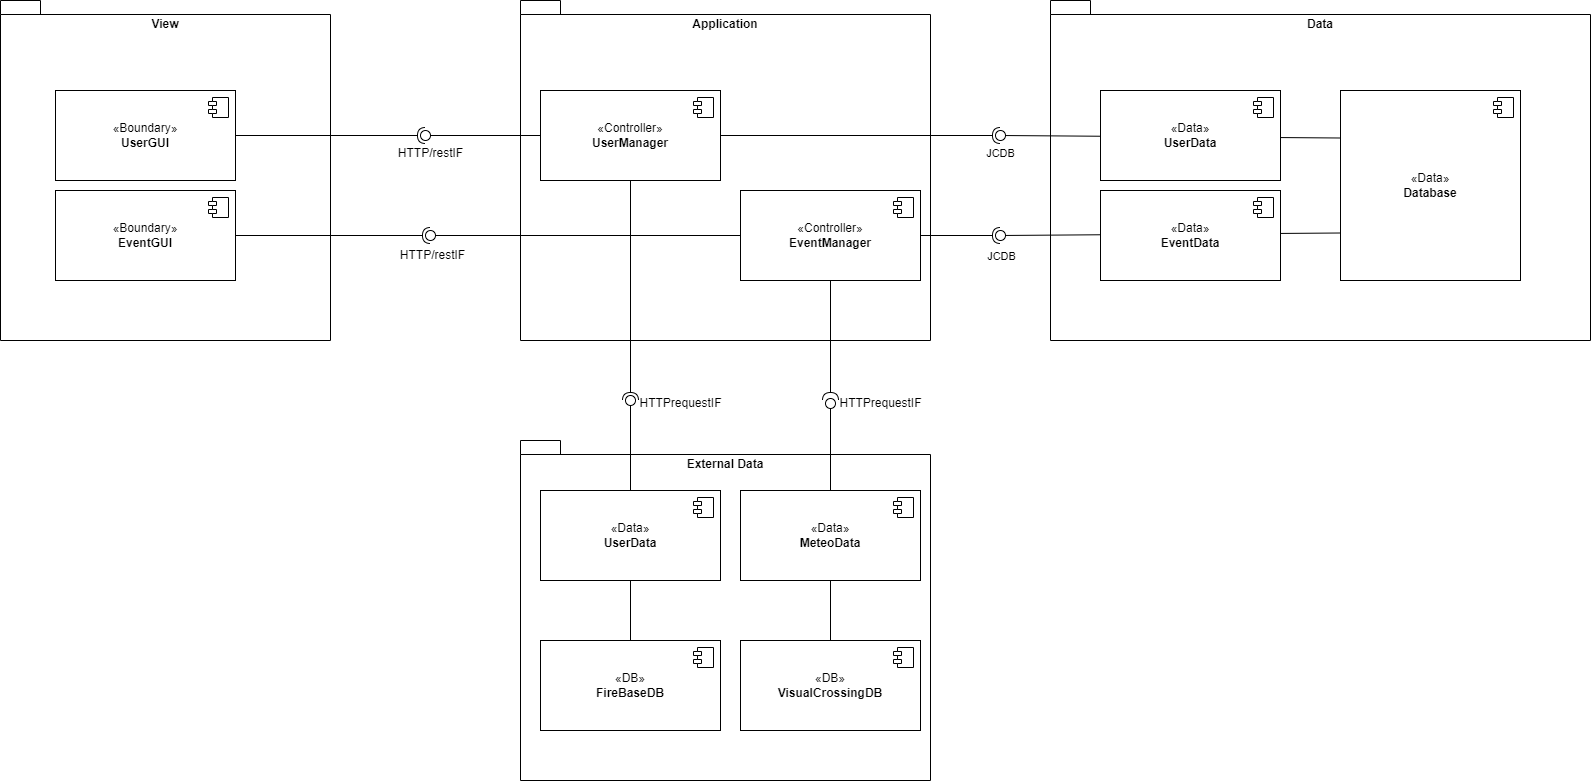

The diagram above was exported from draw.io. Its source (the exported page's mxGraphModel, read from the mxfile embedded in the PNG):
<mxGraphModel dx="1621" dy="1581" grid="1" gridSize="10" guides="1" tooltips="1" connect="1" arrows="1" fold="1" page="1" pageScale="1" pageWidth="827" pageHeight="1169" math="0" shadow="0">
  <root>
    <mxCell id="0" />
    <mxCell id="1" parent="0" />
    <mxCell id="KeYxlR6JVcF8Aqz_7-zb-4" value="External Data" style="shape=folder;fontStyle=1;spacingTop=10;tabWidth=40;tabHeight=14;tabPosition=left;html=1;whiteSpace=wrap;verticalAlign=top;" parent="1" vertex="1">
      <mxGeometry x="-280" y="400" width="410" height="340" as="geometry" />
    </mxCell>
    <mxCell id="KeYxlR6JVcF8Aqz_7-zb-3" value="Data" style="shape=folder;fontStyle=1;spacingTop=10;tabWidth=40;tabHeight=14;tabPosition=left;html=1;whiteSpace=wrap;verticalAlign=top;" parent="1" vertex="1">
      <mxGeometry x="250" y="-40" width="540" height="340" as="geometry" />
    </mxCell>
    <mxCell id="KeYxlR6JVcF8Aqz_7-zb-2" value="Application" style="shape=folder;fontStyle=1;spacingTop=10;tabWidth=40;tabHeight=14;tabPosition=left;html=1;whiteSpace=wrap;verticalAlign=top;" parent="1" vertex="1">
      <mxGeometry x="-280" y="-40" width="410" height="340" as="geometry" />
    </mxCell>
    <mxCell id="KeYxlR6JVcF8Aqz_7-zb-1" value="View" style="shape=folder;fontStyle=1;spacingTop=10;tabWidth=40;tabHeight=14;tabPosition=left;html=1;whiteSpace=wrap;verticalAlign=top;" parent="1" vertex="1">
      <mxGeometry x="-800" y="-40" width="330" height="340" as="geometry" />
    </mxCell>
    <mxCell id="5seyrMzP3nXMBWjV6_gZ-1" value="«Data»&lt;br style=&quot;border-color: var(--border-color);&quot;&gt;&lt;b&gt;Database&lt;/b&gt;" style="html=1;dropTarget=0;whiteSpace=wrap;" parent="1" vertex="1">
      <mxGeometry x="540" y="50" width="180" height="190" as="geometry" />
    </mxCell>
    <mxCell id="5seyrMzP3nXMBWjV6_gZ-2" value="" style="shape=module;jettyWidth=8;jettyHeight=4;" parent="5seyrMzP3nXMBWjV6_gZ-1" vertex="1">
      <mxGeometry x="1" width="20" height="20" relative="1" as="geometry">
        <mxPoint x="-27" y="7" as="offset" />
      </mxGeometry>
    </mxCell>
    <mxCell id="5seyrMzP3nXMBWjV6_gZ-15" value="" style="rounded=0;orthogonalLoop=1;jettySize=auto;html=1;endArrow=oval;endFill=0;sketch=0;sourcePerimeterSpacing=0;targetPerimeterSpacing=0;endSize=10;exitX=0;exitY=0.75;exitDx=0;exitDy=0;" parent="1" source="5seyrMzP3nXMBWjV6_gZ-1" target="5seyrMzP3nXMBWjV6_gZ-16" edge="1">
      <mxGeometry relative="1" as="geometry">
        <mxPoint x="470" y="218" as="sourcePoint" />
      </mxGeometry>
    </mxCell>
    <mxCell id="5seyrMzP3nXMBWjV6_gZ-16" value="" style="ellipse;whiteSpace=wrap;html=1;align=center;aspect=fixed;fillColor=none;strokeColor=none;resizable=0;perimeter=centerPerimeter;rotatable=0;allowArrows=0;points=[];outlineConnect=1;" parent="1" vertex="1">
      <mxGeometry x="195" y="190" width="10" height="10" as="geometry" />
    </mxCell>
    <mxCell id="5seyrMzP3nXMBWjV6_gZ-22" value="" style="ellipse;whiteSpace=wrap;html=1;align=center;aspect=fixed;fillColor=none;strokeColor=none;resizable=0;perimeter=centerPerimeter;rotatable=0;allowArrows=0;points=[];outlineConnect=1;" parent="1" vertex="1">
      <mxGeometry x="520" y="90" width="10" height="10" as="geometry" />
    </mxCell>
    <mxCell id="5seyrMzP3nXMBWjV6_gZ-24" value="«Controller»&lt;br style=&quot;border-color: var(--border-color);&quot;&gt;&lt;b&gt;UserManager&lt;/b&gt;" style="html=1;dropTarget=0;whiteSpace=wrap;" parent="1" vertex="1">
      <mxGeometry x="-260" y="50" width="180" height="90" as="geometry" />
    </mxCell>
    <mxCell id="5seyrMzP3nXMBWjV6_gZ-25" value="" style="shape=module;jettyWidth=8;jettyHeight=4;" parent="5seyrMzP3nXMBWjV6_gZ-24" vertex="1">
      <mxGeometry x="1" width="20" height="20" relative="1" as="geometry">
        <mxPoint x="-27" y="7" as="offset" />
      </mxGeometry>
    </mxCell>
    <mxCell id="5seyrMzP3nXMBWjV6_gZ-26" value="«Controller»&lt;br style=&quot;border-color: var(--border-color);&quot;&gt;&lt;b&gt;EventManager&lt;/b&gt;" style="html=1;dropTarget=0;whiteSpace=wrap;" parent="1" vertex="1">
      <mxGeometry x="-60" y="150" width="180" height="90" as="geometry" />
    </mxCell>
    <mxCell id="5seyrMzP3nXMBWjV6_gZ-27" value="" style="shape=module;jettyWidth=8;jettyHeight=4;" parent="5seyrMzP3nXMBWjV6_gZ-26" vertex="1">
      <mxGeometry x="1" width="20" height="20" relative="1" as="geometry">
        <mxPoint x="-27" y="7" as="offset" />
      </mxGeometry>
    </mxCell>
    <mxCell id="5seyrMzP3nXMBWjV6_gZ-28" value="" style="rounded=0;orthogonalLoop=1;jettySize=auto;html=1;endArrow=halfCircle;endFill=0;endSize=6;strokeWidth=1;sketch=0;exitX=1;exitY=0.5;exitDx=0;exitDy=0;" parent="1" source="5seyrMzP3nXMBWjV6_gZ-26" target="5seyrMzP3nXMBWjV6_gZ-30" edge="1">
      <mxGeometry relative="1" as="geometry">
        <mxPoint x="289.6400000000001" y="183.66000000000008" as="sourcePoint" />
      </mxGeometry>
    </mxCell>
    <mxCell id="5seyrMzP3nXMBWjV6_gZ-31" value="JCDB" style="edgeLabel;html=1;align=center;verticalAlign=middle;resizable=0;points=[];" parent="5seyrMzP3nXMBWjV6_gZ-28" vertex="1" connectable="0">
      <mxGeometry x="0.896" y="17" relative="1" as="geometry">
        <mxPoint x="4" y="37" as="offset" />
      </mxGeometry>
    </mxCell>
    <mxCell id="5seyrMzP3nXMBWjV6_gZ-30" value="" style="ellipse;whiteSpace=wrap;html=1;align=center;aspect=fixed;fillColor=none;strokeColor=none;resizable=0;perimeter=centerPerimeter;rotatable=0;allowArrows=0;points=[];outlineConnect=1;" parent="1" vertex="1">
      <mxGeometry x="195" y="190" width="10" height="10" as="geometry" />
    </mxCell>
    <mxCell id="5seyrMzP3nXMBWjV6_gZ-40" value="" style="ellipse;whiteSpace=wrap;html=1;align=center;aspect=fixed;fillColor=none;strokeColor=none;resizable=0;perimeter=centerPerimeter;rotatable=0;allowArrows=0;points=[];outlineConnect=1;" parent="1" vertex="1">
      <mxGeometry x="165" y="180" width="10" height="10" as="geometry" />
    </mxCell>
    <mxCell id="5seyrMzP3nXMBWjV6_gZ-41" value="JCDB&lt;br&gt;" style="edgeLabel;html=1;align=center;verticalAlign=middle;resizable=0;points=[];" parent="1" vertex="1" connectable="0">
      <mxGeometry x="190" y="120" as="geometry">
        <mxPoint x="9" y="-8" as="offset" />
      </mxGeometry>
    </mxCell>
    <mxCell id="5seyrMzP3nXMBWjV6_gZ-46" value="" style="ellipse;whiteSpace=wrap;html=1;align=center;aspect=fixed;fillColor=none;strokeColor=none;resizable=0;perimeter=centerPerimeter;rotatable=0;allowArrows=0;points=[];outlineConnect=1;" parent="1" vertex="1">
      <mxGeometry x="-5" y="60" width="10" height="10" as="geometry" />
    </mxCell>
    <mxCell id="5seyrMzP3nXMBWjV6_gZ-50" value="«DB»&lt;br style=&quot;border-color: var(--border-color);&quot;&gt;&lt;b&gt;FireBaseDB&lt;/b&gt;" style="html=1;dropTarget=0;whiteSpace=wrap;" parent="1" vertex="1">
      <mxGeometry x="-260" y="600" width="180" height="90" as="geometry" />
    </mxCell>
    <mxCell id="5seyrMzP3nXMBWjV6_gZ-51" value="" style="shape=module;jettyWidth=8;jettyHeight=4;" parent="5seyrMzP3nXMBWjV6_gZ-50" vertex="1">
      <mxGeometry x="1" width="20" height="20" relative="1" as="geometry">
        <mxPoint x="-27" y="7" as="offset" />
      </mxGeometry>
    </mxCell>
    <mxCell id="5seyrMzP3nXMBWjV6_gZ-52" value="«DB»&lt;br style=&quot;border-color: var(--border-color);&quot;&gt;&lt;b&gt;VisualCrossingDB&lt;/b&gt;" style="html=1;dropTarget=0;whiteSpace=wrap;" parent="1" vertex="1">
      <mxGeometry x="-60" y="600" width="180" height="90" as="geometry" />
    </mxCell>
    <mxCell id="5seyrMzP3nXMBWjV6_gZ-53" value="" style="shape=module;jettyWidth=8;jettyHeight=4;" parent="5seyrMzP3nXMBWjV6_gZ-52" vertex="1">
      <mxGeometry x="1" width="20" height="20" relative="1" as="geometry">
        <mxPoint x="-27" y="7" as="offset" />
      </mxGeometry>
    </mxCell>
    <mxCell id="5seyrMzP3nXMBWjV6_gZ-59" value="" style="rounded=0;orthogonalLoop=1;jettySize=auto;html=1;endArrow=oval;endFill=0;sketch=0;sourcePerimeterSpacing=0;targetPerimeterSpacing=0;endSize=10;exitX=0.5;exitY=0;exitDx=0;exitDy=0;entryX=0.067;entryY=1.233;entryDx=0;entryDy=0;entryPerimeter=0;" parent="1" source="5seyrMzP3nXMBWjV6_gZ-52" target="5seyrMzP3nXMBWjV6_gZ-60" edge="1">
      <mxGeometry relative="1" as="geometry">
        <mxPoint x="40" y="605" as="sourcePoint" />
      </mxGeometry>
    </mxCell>
    <mxCell id="5seyrMzP3nXMBWjV6_gZ-60" value="" style="ellipse;whiteSpace=wrap;html=1;align=center;aspect=fixed;fillColor=none;strokeColor=none;resizable=0;perimeter=centerPerimeter;rotatable=0;allowArrows=0;points=[];outlineConnect=1;" parent="1" vertex="1">
      <mxGeometry x="25" y="358" width="10" height="10" as="geometry" />
    </mxCell>
    <mxCell id="5seyrMzP3nXMBWjV6_gZ-65" value="" style="rounded=0;orthogonalLoop=1;jettySize=auto;html=1;endArrow=oval;endFill=0;sketch=0;sourcePerimeterSpacing=0;targetPerimeterSpacing=0;endSize=10;exitX=0.5;exitY=0;exitDx=0;exitDy=0;" parent="1" source="5seyrMzP3nXMBWjV6_gZ-50" edge="1">
      <mxGeometry relative="1" as="geometry">
        <mxPoint x="-170" y="650" as="sourcePoint" />
        <mxPoint x="-170" y="360" as="targetPoint" />
      </mxGeometry>
    </mxCell>
    <mxCell id="5seyrMzP3nXMBWjV6_gZ-64" value="" style="ellipse;whiteSpace=wrap;html=1;align=center;aspect=fixed;fillColor=none;strokeColor=none;resizable=0;perimeter=centerPerimeter;rotatable=0;allowArrows=0;points=[];outlineConnect=1;" parent="1" vertex="1">
      <mxGeometry x="-175" y="358" width="10" height="10" as="geometry" />
    </mxCell>
    <mxCell id="5seyrMzP3nXMBWjV6_gZ-67" value="" style="rounded=0;orthogonalLoop=1;jettySize=auto;html=1;endArrow=halfCircle;endFill=0;endSize=6;strokeWidth=1;sketch=0;exitX=0.5;exitY=1;exitDx=0;exitDy=0;" parent="1" source="5seyrMzP3nXMBWjV6_gZ-26" edge="1">
      <mxGeometry relative="1" as="geometry">
        <mxPoint x="80" y="280" as="sourcePoint" />
        <mxPoint x="30" y="360" as="targetPoint" />
      </mxGeometry>
    </mxCell>
    <mxCell id="5seyrMzP3nXMBWjV6_gZ-69" value="" style="ellipse;whiteSpace=wrap;html=1;align=center;aspect=fixed;fillColor=none;strokeColor=none;resizable=0;perimeter=centerPerimeter;rotatable=0;allowArrows=0;points=[];outlineConnect=1;" parent="1" vertex="1">
      <mxGeometry x="55" y="280" width="10" height="10" as="geometry" />
    </mxCell>
    <mxCell id="5seyrMzP3nXMBWjV6_gZ-70" value="HTTPrequestIF" style="text;html=1;align=center;verticalAlign=middle;resizable=0;points=[];autosize=1;strokeColor=none;fillColor=none;" parent="1" vertex="1">
      <mxGeometry x="25" y="348" width="110" height="30" as="geometry" />
    </mxCell>
    <mxCell id="5seyrMzP3nXMBWjV6_gZ-71" value="" style="rounded=0;orthogonalLoop=1;jettySize=auto;html=1;endArrow=halfCircle;endFill=0;endSize=6;strokeWidth=1;sketch=0;exitX=0.5;exitY=1;exitDx=0;exitDy=0;" parent="1" source="5seyrMzP3nXMBWjV6_gZ-24" edge="1">
      <mxGeometry relative="1" as="geometry">
        <mxPoint x="-110" y="360" as="sourcePoint" />
        <mxPoint x="-170" y="360" as="targetPoint" />
      </mxGeometry>
    </mxCell>
    <mxCell id="5seyrMzP3nXMBWjV6_gZ-73" value="" style="ellipse;whiteSpace=wrap;html=1;align=center;aspect=fixed;fillColor=none;strokeColor=none;resizable=0;perimeter=centerPerimeter;rotatable=0;allowArrows=0;points=[];outlineConnect=1;" parent="1" vertex="1">
      <mxGeometry x="55" y="280" width="10" height="10" as="geometry" />
    </mxCell>
    <mxCell id="5seyrMzP3nXMBWjV6_gZ-74" value="HTTPrequestIF" style="text;html=1;align=center;verticalAlign=middle;resizable=0;points=[];autosize=1;strokeColor=none;fillColor=none;" parent="1" vertex="1">
      <mxGeometry x="-175" y="348" width="110" height="30" as="geometry" />
    </mxCell>
    <mxCell id="5seyrMzP3nXMBWjV6_gZ-77" value="«Boundary»&lt;br style=&quot;border-color: var(--border-color);&quot;&gt;&lt;b&gt;UserGUI&lt;/b&gt;" style="html=1;dropTarget=0;whiteSpace=wrap;" parent="1" vertex="1">
      <mxGeometry x="-745" y="50" width="180" height="90" as="geometry" />
    </mxCell>
    <mxCell id="5seyrMzP3nXMBWjV6_gZ-78" value="" style="shape=module;jettyWidth=8;jettyHeight=4;" parent="5seyrMzP3nXMBWjV6_gZ-77" vertex="1">
      <mxGeometry x="1" width="20" height="20" relative="1" as="geometry">
        <mxPoint x="-27" y="7" as="offset" />
      </mxGeometry>
    </mxCell>
    <mxCell id="5seyrMzP3nXMBWjV6_gZ-79" value="«Boundary»&lt;br style=&quot;border-color: var(--border-color);&quot;&gt;&lt;b&gt;EventGUI&lt;/b&gt;" style="html=1;dropTarget=0;whiteSpace=wrap;" parent="1" vertex="1">
      <mxGeometry x="-745" y="150" width="180" height="90" as="geometry" />
    </mxCell>
    <mxCell id="5seyrMzP3nXMBWjV6_gZ-80" value="" style="shape=module;jettyWidth=8;jettyHeight=4;" parent="5seyrMzP3nXMBWjV6_gZ-79" vertex="1">
      <mxGeometry x="1" width="20" height="20" relative="1" as="geometry">
        <mxPoint x="-27" y="7" as="offset" />
      </mxGeometry>
    </mxCell>
    <mxCell id="5seyrMzP3nXMBWjV6_gZ-81" value="" style="rounded=0;orthogonalLoop=1;jettySize=auto;html=1;endArrow=halfCircle;endFill=0;endSize=6;strokeWidth=1;sketch=0;exitX=1;exitY=0.5;exitDx=0;exitDy=0;" parent="1" source="5seyrMzP3nXMBWjV6_gZ-77" target="5seyrMzP3nXMBWjV6_gZ-83" edge="1">
      <mxGeometry relative="1" as="geometry">
        <mxPoint x="-380" y="95" as="sourcePoint" />
      </mxGeometry>
    </mxCell>
    <mxCell id="5seyrMzP3nXMBWjV6_gZ-82" value="" style="rounded=0;orthogonalLoop=1;jettySize=auto;html=1;endArrow=oval;endFill=0;sketch=0;sourcePerimeterSpacing=0;targetPerimeterSpacing=0;endSize=10;exitX=0;exitY=0.5;exitDx=0;exitDy=0;" parent="1" source="5seyrMzP3nXMBWjV6_gZ-24" target="5seyrMzP3nXMBWjV6_gZ-83" edge="1">
      <mxGeometry relative="1" as="geometry">
        <mxPoint x="-420" y="95" as="sourcePoint" />
      </mxGeometry>
    </mxCell>
    <mxCell id="5seyrMzP3nXMBWjV6_gZ-83" value="" style="ellipse;whiteSpace=wrap;html=1;align=center;aspect=fixed;fillColor=none;strokeColor=none;resizable=0;perimeter=centerPerimeter;rotatable=0;allowArrows=0;points=[];outlineConnect=1;" parent="1" vertex="1">
      <mxGeometry x="-380" y="90" width="10" height="10" as="geometry" />
    </mxCell>
    <mxCell id="5seyrMzP3nXMBWjV6_gZ-84" value="HTTP/restIF" style="text;html=1;align=center;verticalAlign=middle;resizable=0;points=[];autosize=1;strokeColor=none;fillColor=none;" parent="1" vertex="1">
      <mxGeometry x="-415" y="98" width="90" height="30" as="geometry" />
    </mxCell>
    <mxCell id="5seyrMzP3nXMBWjV6_gZ-85" value="" style="rounded=0;orthogonalLoop=1;jettySize=auto;html=1;endArrow=halfCircle;endFill=0;endSize=6;strokeWidth=1;sketch=0;exitX=1;exitY=0.5;exitDx=0;exitDy=0;" parent="1" source="5seyrMzP3nXMBWjV6_gZ-79" edge="1">
      <mxGeometry relative="1" as="geometry">
        <mxPoint x="-380" y="95" as="sourcePoint" />
        <mxPoint x="-370" y="195" as="targetPoint" />
      </mxGeometry>
    </mxCell>
    <mxCell id="5seyrMzP3nXMBWjV6_gZ-86" value="" style="rounded=0;orthogonalLoop=1;jettySize=auto;html=1;endArrow=oval;endFill=0;sketch=0;sourcePerimeterSpacing=0;targetPerimeterSpacing=0;endSize=10;exitX=0;exitY=0.5;exitDx=0;exitDy=0;" parent="1" source="5seyrMzP3nXMBWjV6_gZ-26" edge="1">
      <mxGeometry relative="1" as="geometry">
        <mxPoint x="-420" y="95" as="sourcePoint" />
        <mxPoint x="-370" y="195" as="targetPoint" />
      </mxGeometry>
    </mxCell>
    <mxCell id="5seyrMzP3nXMBWjV6_gZ-87" value="" style="ellipse;whiteSpace=wrap;html=1;align=center;aspect=fixed;fillColor=none;strokeColor=none;resizable=0;perimeter=centerPerimeter;rotatable=0;allowArrows=0;points=[];outlineConnect=1;" parent="1" vertex="1">
      <mxGeometry x="-405" y="90" width="10" height="10" as="geometry" />
    </mxCell>
    <mxCell id="5seyrMzP3nXMBWjV6_gZ-88" value="HTTP/restIF" style="text;html=1;align=center;verticalAlign=middle;resizable=0;points=[];autosize=1;strokeColor=none;fillColor=none;" parent="1" vertex="1">
      <mxGeometry x="-413" y="200" width="90" height="30" as="geometry" />
    </mxCell>
    <mxCell id="zFvqHr5xl_vMfdKAqCoj-5" value="" style="rounded=0;orthogonalLoop=1;jettySize=auto;html=1;endArrow=halfCircle;endFill=0;endSize=6;strokeWidth=1;sketch=0;exitX=1;exitY=0.5;exitDx=0;exitDy=0;" parent="1" source="5seyrMzP3nXMBWjV6_gZ-24" target="zFvqHr5xl_vMfdKAqCoj-7" edge="1">
      <mxGeometry relative="1" as="geometry">
        <mxPoint x="280" y="125" as="sourcePoint" />
      </mxGeometry>
    </mxCell>
    <mxCell id="zFvqHr5xl_vMfdKAqCoj-6" value="" style="rounded=0;orthogonalLoop=1;jettySize=auto;html=1;endArrow=oval;endFill=0;sketch=0;sourcePerimeterSpacing=0;targetPerimeterSpacing=0;endSize=10;exitX=0;exitY=0.25;exitDx=0;exitDy=0;" parent="1" source="zFvqHr5xl_vMfdKAqCoj-7" edge="1">
      <mxGeometry relative="1" as="geometry">
        <mxPoint x="240" y="125" as="sourcePoint" />
        <mxPoint x="200" y="95" as="targetPoint" />
      </mxGeometry>
    </mxCell>
    <mxCell id="zFvqHr5xl_vMfdKAqCoj-9" value="" style="rounded=0;orthogonalLoop=1;jettySize=auto;html=1;endArrow=oval;endFill=0;sketch=0;sourcePerimeterSpacing=0;targetPerimeterSpacing=0;endSize=10;exitX=0;exitY=0.25;exitDx=0;exitDy=0;" parent="1" source="5seyrMzP3nXMBWjV6_gZ-1" target="zFvqHr5xl_vMfdKAqCoj-7" edge="1">
      <mxGeometry relative="1" as="geometry">
        <mxPoint x="580" y="98" as="sourcePoint" />
        <mxPoint x="200" y="95" as="targetPoint" />
      </mxGeometry>
    </mxCell>
    <mxCell id="zFvqHr5xl_vMfdKAqCoj-7" value="" style="ellipse;whiteSpace=wrap;html=1;align=center;aspect=fixed;fillColor=none;strokeColor=none;resizable=0;perimeter=centerPerimeter;rotatable=0;allowArrows=0;points=[];outlineConnect=1;" parent="1" vertex="1">
      <mxGeometry x="195" y="90" width="10" height="10" as="geometry" />
    </mxCell>
    <mxCell id="KeYxlR6JVcF8Aqz_7-zb-5" value="«Data»&lt;br&gt;&lt;b&gt;MeteoData&lt;/b&gt;" style="html=1;dropTarget=0;whiteSpace=wrap;" parent="1" vertex="1">
      <mxGeometry x="-60" y="450" width="180" height="90" as="geometry" />
    </mxCell>
    <mxCell id="KeYxlR6JVcF8Aqz_7-zb-6" value="" style="shape=module;jettyWidth=8;jettyHeight=4;" parent="KeYxlR6JVcF8Aqz_7-zb-5" vertex="1">
      <mxGeometry x="1" width="20" height="20" relative="1" as="geometry">
        <mxPoint x="-27" y="7" as="offset" />
      </mxGeometry>
    </mxCell>
    <mxCell id="KeYxlR6JVcF8Aqz_7-zb-7" value="«Data»&lt;br&gt;&lt;b&gt;UserData&lt;/b&gt;" style="html=1;dropTarget=0;whiteSpace=wrap;" parent="1" vertex="1">
      <mxGeometry x="-260" y="450" width="180" height="90" as="geometry" />
    </mxCell>
    <mxCell id="KeYxlR6JVcF8Aqz_7-zb-8" value="" style="shape=module;jettyWidth=8;jettyHeight=4;" parent="KeYxlR6JVcF8Aqz_7-zb-7" vertex="1">
      <mxGeometry x="1" width="20" height="20" relative="1" as="geometry">
        <mxPoint x="-27" y="7" as="offset" />
      </mxGeometry>
    </mxCell>
    <mxCell id="KeYxlR6JVcF8Aqz_7-zb-62" value="«Data»&lt;br&gt;&lt;b&gt;UserData&lt;/b&gt;" style="html=1;dropTarget=0;whiteSpace=wrap;" parent="1" vertex="1">
      <mxGeometry x="300" y="50" width="180" height="90" as="geometry" />
    </mxCell>
    <mxCell id="KeYxlR6JVcF8Aqz_7-zb-63" value="" style="shape=module;jettyWidth=8;jettyHeight=4;" parent="KeYxlR6JVcF8Aqz_7-zb-62" vertex="1">
      <mxGeometry x="1" width="20" height="20" relative="1" as="geometry">
        <mxPoint x="-27" y="7" as="offset" />
      </mxGeometry>
    </mxCell>
    <mxCell id="KeYxlR6JVcF8Aqz_7-zb-65" value="«Data»&lt;br&gt;&lt;b&gt;EventData&lt;/b&gt;" style="html=1;dropTarget=0;whiteSpace=wrap;" parent="1" vertex="1">
      <mxGeometry x="300" y="150" width="180" height="90" as="geometry" />
    </mxCell>
    <mxCell id="KeYxlR6JVcF8Aqz_7-zb-66" value="" style="shape=module;jettyWidth=8;jettyHeight=4;" parent="KeYxlR6JVcF8Aqz_7-zb-65" vertex="1">
      <mxGeometry x="1" width="20" height="20" relative="1" as="geometry">
        <mxPoint x="-27" y="7" as="offset" />
      </mxGeometry>
    </mxCell>
  </root>
</mxGraphModel>